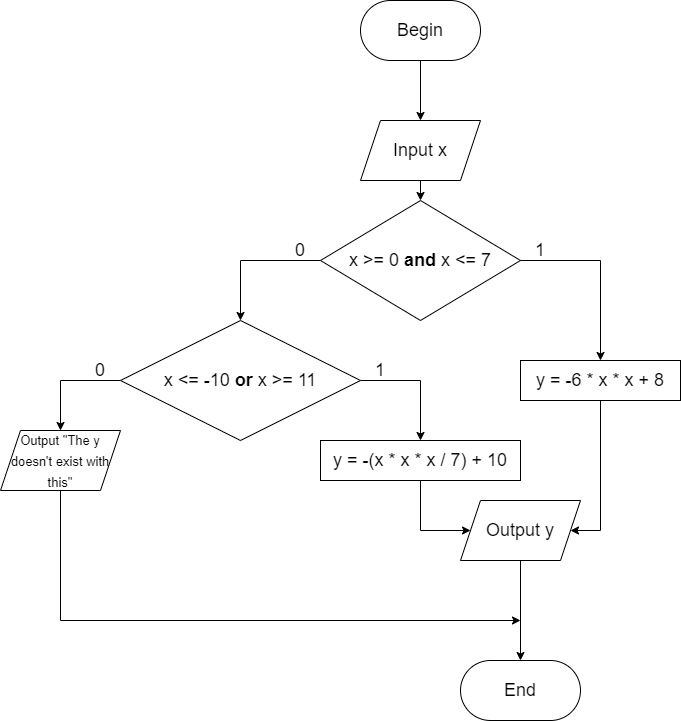

The diagram above was exported from draw.io. Its source (the exported page's mxGraphModel, read from the mxfile embedded in the PNG):
<mxGraphModel dx="1038" dy="556" grid="1" gridSize="10" guides="1" tooltips="1" connect="1" arrows="1" fold="1" page="1" pageScale="1" pageWidth="827" pageHeight="1169" math="0" shadow="0">
  <root>
    <mxCell id="WIyWlLk6GJQsqaUBKTNV-0" />
    <mxCell id="WIyWlLk6GJQsqaUBKTNV-1" parent="WIyWlLk6GJQsqaUBKTNV-0" />
    <mxCell id="e1LW-KFfbSROYtrsVER2-2" style="edgeStyle=orthogonalEdgeStyle;rounded=0;orthogonalLoop=1;jettySize=auto;html=1;exitX=0.5;exitY=1;exitDx=0;exitDy=0;entryX=0.5;entryY=0;entryDx=0;entryDy=0;fontSize=18;" edge="1" parent="WIyWlLk6GJQsqaUBKTNV-1" source="e1LW-KFfbSROYtrsVER2-0" target="e1LW-KFfbSROYtrsVER2-1">
      <mxGeometry relative="1" as="geometry" />
    </mxCell>
    <mxCell id="e1LW-KFfbSROYtrsVER2-0" value="Begin" style="rounded=1;whiteSpace=wrap;html=1;arcSize=50;fontSize=18;" vertex="1" parent="WIyWlLk6GJQsqaUBKTNV-1">
      <mxGeometry x="360" width="120" height="60" as="geometry" />
    </mxCell>
    <mxCell id="e1LW-KFfbSROYtrsVER2-4" style="edgeStyle=orthogonalEdgeStyle;rounded=0;orthogonalLoop=1;jettySize=auto;html=1;exitX=0.5;exitY=1;exitDx=0;exitDy=0;entryX=0.5;entryY=0;entryDx=0;entryDy=0;fontSize=18;" edge="1" parent="WIyWlLk6GJQsqaUBKTNV-1" source="e1LW-KFfbSROYtrsVER2-1" target="e1LW-KFfbSROYtrsVER2-3">
      <mxGeometry relative="1" as="geometry" />
    </mxCell>
    <mxCell id="e1LW-KFfbSROYtrsVER2-1" value="Input x" style="shape=parallelogram;perimeter=parallelogramPerimeter;whiteSpace=wrap;html=1;fixedSize=1;fontSize=18;" vertex="1" parent="WIyWlLk6GJQsqaUBKTNV-1">
      <mxGeometry x="360" y="120" width="120" height="60" as="geometry" />
    </mxCell>
    <mxCell id="e1LW-KFfbSROYtrsVER2-3" value="x &amp;gt;= 0 &lt;b&gt;and&lt;/b&gt; x &amp;lt;= 7" style="rhombus;whiteSpace=wrap;html=1;fontSize=18;" vertex="1" parent="WIyWlLk6GJQsqaUBKTNV-1">
      <mxGeometry x="320" y="200" width="200" height="120" as="geometry" />
    </mxCell>
    <mxCell id="e1LW-KFfbSROYtrsVER2-10" style="edgeStyle=orthogonalEdgeStyle;rounded=0;orthogonalLoop=1;jettySize=auto;html=1;exitX=0;exitY=1;exitDx=0;exitDy=0;entryX=0.5;entryY=0;entryDx=0;entryDy=0;fontSize=18;" edge="1" parent="WIyWlLk6GJQsqaUBKTNV-1" source="e1LW-KFfbSROYtrsVER2-5" target="e1LW-KFfbSROYtrsVER2-9">
      <mxGeometry relative="1" as="geometry">
        <Array as="points">
          <mxPoint x="600" y="260" />
        </Array>
      </mxGeometry>
    </mxCell>
    <mxCell id="e1LW-KFfbSROYtrsVER2-5" value="1" style="text;html=1;strokeColor=none;fillColor=none;align=center;verticalAlign=middle;whiteSpace=wrap;rounded=0;fontSize=18;" vertex="1" parent="WIyWlLk6GJQsqaUBKTNV-1">
      <mxGeometry x="520" y="240" width="40" height="20" as="geometry" />
    </mxCell>
    <mxCell id="e1LW-KFfbSROYtrsVER2-8" style="edgeStyle=orthogonalEdgeStyle;rounded=0;orthogonalLoop=1;jettySize=auto;html=1;exitX=1;exitY=1;exitDx=0;exitDy=0;entryX=0.5;entryY=0;entryDx=0;entryDy=0;fontSize=18;" edge="1" parent="WIyWlLk6GJQsqaUBKTNV-1" source="e1LW-KFfbSROYtrsVER2-6" target="e1LW-KFfbSROYtrsVER2-7">
      <mxGeometry relative="1" as="geometry">
        <Array as="points">
          <mxPoint x="240" y="260" />
        </Array>
      </mxGeometry>
    </mxCell>
    <mxCell id="e1LW-KFfbSROYtrsVER2-6" value="0" style="text;html=1;strokeColor=none;fillColor=none;align=center;verticalAlign=middle;whiteSpace=wrap;rounded=0;fontSize=18;" vertex="1" parent="WIyWlLk6GJQsqaUBKTNV-1">
      <mxGeometry x="280" y="240" width="40" height="20" as="geometry" />
    </mxCell>
    <mxCell id="e1LW-KFfbSROYtrsVER2-12" style="edgeStyle=orthogonalEdgeStyle;rounded=0;orthogonalLoop=1;jettySize=auto;html=1;exitX=1;exitY=0.5;exitDx=0;exitDy=0;fontSize=18;" edge="1" parent="WIyWlLk6GJQsqaUBKTNV-1" source="e1LW-KFfbSROYtrsVER2-7" target="e1LW-KFfbSROYtrsVER2-11">
      <mxGeometry relative="1" as="geometry" />
    </mxCell>
    <mxCell id="e1LW-KFfbSROYtrsVER2-14" style="edgeStyle=orthogonalEdgeStyle;rounded=0;orthogonalLoop=1;jettySize=auto;html=1;exitX=0;exitY=0.5;exitDx=0;exitDy=0;entryX=0.5;entryY=0;entryDx=0;entryDy=0;fontSize=18;" edge="1" parent="WIyWlLk6GJQsqaUBKTNV-1" source="e1LW-KFfbSROYtrsVER2-7" target="e1LW-KFfbSROYtrsVER2-13">
      <mxGeometry relative="1" as="geometry" />
    </mxCell>
    <mxCell id="e1LW-KFfbSROYtrsVER2-7" value="x &amp;lt;= -10 &lt;b&gt;or&lt;/b&gt; x &amp;gt;= 11" style="rhombus;whiteSpace=wrap;html=1;fontSize=18;" vertex="1" parent="WIyWlLk6GJQsqaUBKTNV-1">
      <mxGeometry x="120" y="320" width="240" height="120" as="geometry" />
    </mxCell>
    <mxCell id="e1LW-KFfbSROYtrsVER2-17" style="edgeStyle=orthogonalEdgeStyle;rounded=0;orthogonalLoop=1;jettySize=auto;html=1;exitX=0.5;exitY=1;exitDx=0;exitDy=0;entryX=1;entryY=0.5;entryDx=0;entryDy=0;fontSize=18;" edge="1" parent="WIyWlLk6GJQsqaUBKTNV-1" source="e1LW-KFfbSROYtrsVER2-9" target="e1LW-KFfbSROYtrsVER2-15">
      <mxGeometry relative="1" as="geometry">
        <Array as="points">
          <mxPoint x="600" y="530" />
        </Array>
      </mxGeometry>
    </mxCell>
    <mxCell id="e1LW-KFfbSROYtrsVER2-9" value="y = -6 * x * x + 8" style="rounded=0;whiteSpace=wrap;html=1;fontSize=18;" vertex="1" parent="WIyWlLk6GJQsqaUBKTNV-1">
      <mxGeometry x="520" y="360" width="160" height="40" as="geometry" />
    </mxCell>
    <mxCell id="e1LW-KFfbSROYtrsVER2-16" style="edgeStyle=orthogonalEdgeStyle;rounded=0;orthogonalLoop=1;jettySize=auto;html=1;exitX=0.5;exitY=1;exitDx=0;exitDy=0;entryX=0;entryY=0.5;entryDx=0;entryDy=0;fontSize=18;" edge="1" parent="WIyWlLk6GJQsqaUBKTNV-1" source="e1LW-KFfbSROYtrsVER2-11" target="e1LW-KFfbSROYtrsVER2-15">
      <mxGeometry relative="1" as="geometry">
        <Array as="points">
          <mxPoint x="420" y="530" />
        </Array>
      </mxGeometry>
    </mxCell>
    <mxCell id="e1LW-KFfbSROYtrsVER2-11" value="y = -(x * x * x / 7) + 10" style="rounded=0;whiteSpace=wrap;html=1;fontSize=18;" vertex="1" parent="WIyWlLk6GJQsqaUBKTNV-1">
      <mxGeometry x="320" y="440" width="200" height="40" as="geometry" />
    </mxCell>
    <mxCell id="e1LW-KFfbSROYtrsVER2-20" style="edgeStyle=orthogonalEdgeStyle;rounded=0;orthogonalLoop=1;jettySize=auto;html=1;exitX=0.5;exitY=1;exitDx=0;exitDy=0;fontSize=18;" edge="1" parent="WIyWlLk6GJQsqaUBKTNV-1" source="e1LW-KFfbSROYtrsVER2-13">
      <mxGeometry relative="1" as="geometry">
        <mxPoint x="520" y="620" as="targetPoint" />
        <Array as="points">
          <mxPoint x="60" y="620" />
        </Array>
      </mxGeometry>
    </mxCell>
    <mxCell id="e1LW-KFfbSROYtrsVER2-13" value="&lt;font style=&quot;font-size: 13px&quot;&gt;Output &quot;The y doesn't exist with this&quot;&lt;/font&gt;" style="shape=parallelogram;perimeter=parallelogramPerimeter;whiteSpace=wrap;html=1;fixedSize=1;fontSize=18;" vertex="1" parent="WIyWlLk6GJQsqaUBKTNV-1">
      <mxGeometry y="430" width="120" height="60" as="geometry" />
    </mxCell>
    <mxCell id="e1LW-KFfbSROYtrsVER2-19" style="edgeStyle=orthogonalEdgeStyle;rounded=0;orthogonalLoop=1;jettySize=auto;html=1;exitX=0.5;exitY=1;exitDx=0;exitDy=0;entryX=0.5;entryY=0;entryDx=0;entryDy=0;fontSize=18;" edge="1" parent="WIyWlLk6GJQsqaUBKTNV-1" source="e1LW-KFfbSROYtrsVER2-15" target="e1LW-KFfbSROYtrsVER2-18">
      <mxGeometry relative="1" as="geometry" />
    </mxCell>
    <mxCell id="e1LW-KFfbSROYtrsVER2-15" value="Output y" style="shape=parallelogram;perimeter=parallelogramPerimeter;whiteSpace=wrap;html=1;fixedSize=1;fontSize=18;" vertex="1" parent="WIyWlLk6GJQsqaUBKTNV-1">
      <mxGeometry x="460" y="500" width="120" height="60" as="geometry" />
    </mxCell>
    <mxCell id="e1LW-KFfbSROYtrsVER2-18" value="End" style="rounded=1;whiteSpace=wrap;html=1;fontSize=18;arcSize=50;" vertex="1" parent="WIyWlLk6GJQsqaUBKTNV-1">
      <mxGeometry x="460" y="660" width="120" height="60" as="geometry" />
    </mxCell>
    <mxCell id="e1LW-KFfbSROYtrsVER2-21" value="1" style="text;html=1;strokeColor=none;fillColor=none;align=center;verticalAlign=middle;whiteSpace=wrap;rounded=0;fontSize=18;" vertex="1" parent="WIyWlLk6GJQsqaUBKTNV-1">
      <mxGeometry x="360" y="360" width="40" height="20" as="geometry" />
    </mxCell>
    <mxCell id="e1LW-KFfbSROYtrsVER2-22" value="0" style="text;html=1;strokeColor=none;fillColor=none;align=center;verticalAlign=middle;whiteSpace=wrap;rounded=0;fontSize=18;" vertex="1" parent="WIyWlLk6GJQsqaUBKTNV-1">
      <mxGeometry x="80" y="360" width="40" height="20" as="geometry" />
    </mxCell>
  </root>
</mxGraphModel>